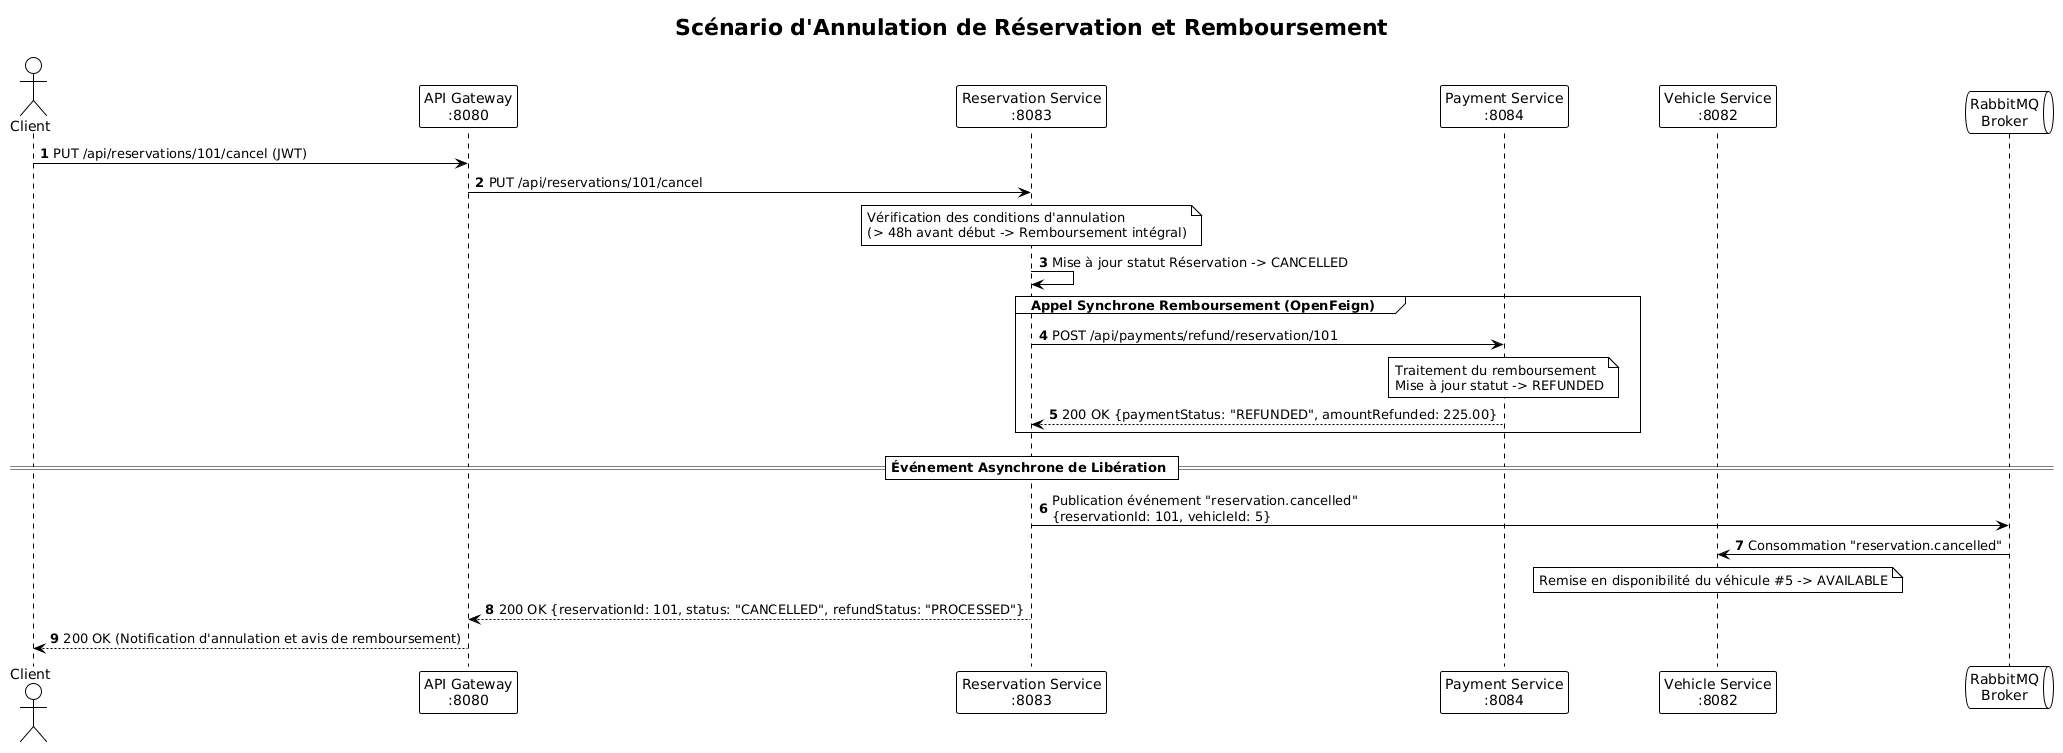

The diagram above was rendered by PlantUML. Its source (embedded in the PNG):
@startuml
!theme plain
autonumber
actor "Client" as Client
participant "API Gateway\n:8080" as Gateway
participant "Reservation Service\n:8083" as ResSrv
participant "Payment Service\n:8084" as PaySrv
participant "Vehicle Service\n:8082" as VehicleSrv
queue "RabbitMQ\nBroker" as Broker

title Scénario d'Annulation de Réservation et Remboursement

Client -> Gateway : PUT /api/reservations/101/cancel (JWT)
Gateway -> ResSrv : PUT /api/reservations/101/cancel

note over ResSrv : Vérification des conditions d'annulation\n(> 48h avant début -> Remboursement intégral)
ResSrv -> ResSrv : Mise à jour statut Réservation -> CANCELLED

group Appel Synchrone Remboursement (OpenFeign)
    ResSrv -> PaySrv : POST /api/payments/refund/reservation/101
    note over PaySrv : Traitement du remboursement\nMise à jour statut -> REFUNDED
    PaySrv --> ResSrv : 200 OK {paymentStatus: "REFUNDED", amountRefunded: 225.00}
end

== Événement Asynchrone de Libération ==
ResSrv -> Broker : Publication événement "reservation.cancelled"\n{reservationId: 101, vehicleId: 5}

Broker -> VehicleSrv : Consommation "reservation.cancelled"
note over VehicleSrv : Remise en disponibilité du véhicule #5 -> AVAILABLE

ResSrv --> Gateway : 200 OK {reservationId: 101, status: "CANCELLED", refundStatus: "PROCESSED"}
Gateway --> Client : 200 OK (Notification d'annulation et avis de remboursement)
@enduml